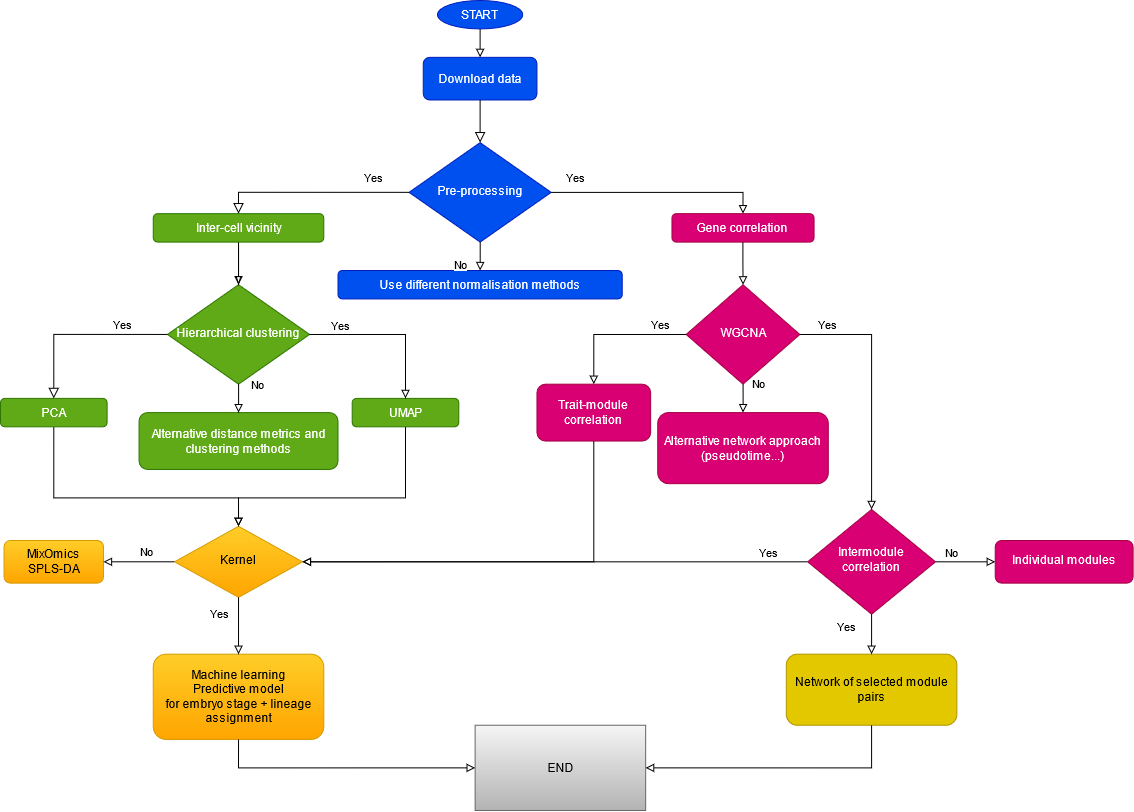

The diagram above was exported from draw.io. Its source (the exported page's mxGraphModel, read from the mxfile embedded in the PNG):
<mxGraphModel dx="2023" dy="912" grid="1" gridSize="10" guides="1" tooltips="1" connect="1" arrows="1" fold="1" page="1" pageScale="1" pageWidth="1169" pageHeight="827" math="0" shadow="0">
  <root>
    <mxCell id="WIyWlLk6GJQsqaUBKTNV-0" />
    <mxCell id="WIyWlLk6GJQsqaUBKTNV-1" parent="WIyWlLk6GJQsqaUBKTNV-0" />
    <mxCell id="WIyWlLk6GJQsqaUBKTNV-3" value="Download data" style="rounded=1;whiteSpace=wrap;html=1;fontSize=12;glass=0;strokeWidth=1;shadow=0;fillColor=#0050ef;strokeColor=#001DBC;fontColor=#ffffff;" parent="WIyWlLk6GJQsqaUBKTNV-1" vertex="1">
      <mxGeometry x="438.76355081555835" y="64.84210526315789" width="113.68431618569635" height="42.631578947368425" as="geometry" />
    </mxCell>
    <mxCell id="WIyWlLk6GJQsqaUBKTNV-6" value="Pre-processing" style="rhombus;whiteSpace=wrap;html=1;shadow=0;fontFamily=Helvetica;fontSize=12;align=center;strokeWidth=1;spacing=6;spacingTop=-4;fillColor=#0050ef;strokeColor=#001DBC;fontColor=#ffffff;" parent="WIyWlLk6GJQsqaUBKTNV-1" vertex="1">
      <mxGeometry x="424.5530112923463" y="150.10526315789474" width="142.10539523212046" height="99.47368421052632" as="geometry" />
    </mxCell>
    <mxCell id="WIyWlLk6GJQsqaUBKTNV-2" value="" style="rounded=0;html=1;jettySize=auto;orthogonalLoop=1;fontSize=11;endArrow=block;endFill=0;endSize=8;strokeWidth=1;shadow=0;labelBackgroundColor=none;edgeStyle=orthogonalEdgeStyle;" parent="WIyWlLk6GJQsqaUBKTNV-1" source="WIyWlLk6GJQsqaUBKTNV-3" target="WIyWlLk6GJQsqaUBKTNV-6" edge="1">
      <mxGeometry x="16" y="8" as="geometry" />
    </mxCell>
    <mxCell id="WIyWlLk6GJQsqaUBKTNV-7" value="Use different normalisation methods" style="rounded=1;whiteSpace=wrap;html=1;fontSize=12;glass=0;strokeWidth=1;shadow=0;fillColor=#0050ef;strokeColor=#001DBC;fontColor=#ffffff;" parent="WIyWlLk6GJQsqaUBKTNV-1" vertex="1">
      <mxGeometry x="353.50031367628605" y="278" width="284.2107904642409" height="28.42105263157895" as="geometry" />
    </mxCell>
    <mxCell id="8cEyuQTMVAT4TfFZRBLW-25" value="" style="edgeStyle=orthogonalEdgeStyle;rounded=0;orthogonalLoop=1;jettySize=auto;html=1;endArrow=block;endFill=0;" edge="1" parent="WIyWlLk6GJQsqaUBKTNV-1" source="WIyWlLk6GJQsqaUBKTNV-6" target="WIyWlLk6GJQsqaUBKTNV-7">
      <mxGeometry x="16" y="8" as="geometry" />
    </mxCell>
    <mxCell id="8cEyuQTMVAT4TfFZRBLW-26" value="No" style="edgeLabel;html=1;align=center;verticalAlign=middle;resizable=0;points=[];" vertex="1" connectable="0" parent="8cEyuQTMVAT4TfFZRBLW-25">
      <mxGeometry x="0.5537" y="1" relative="1" as="geometry">
        <mxPoint x="-21" as="offset" />
      </mxGeometry>
    </mxCell>
    <mxCell id="WIyWlLk6GJQsqaUBKTNV-10" value="Hierarchical clustering" style="rhombus;whiteSpace=wrap;html=1;shadow=0;fontFamily=Helvetica;fontSize=12;align=center;strokeWidth=1;spacing=6;spacingTop=-4;fillColor=#60a917;strokeColor=#2D7600;fontColor=#ffffff;" parent="WIyWlLk6GJQsqaUBKTNV-1" vertex="1">
      <mxGeometry x="182.9738393977415" y="292.2105263157895" width="142.10539523212046" height="99.47368421052632" as="geometry" />
    </mxCell>
    <mxCell id="WIyWlLk6GJQsqaUBKTNV-12" value="Alternative distance metrics and clustering methods" style="rounded=1;whiteSpace=wrap;html=1;fontSize=12;glass=0;strokeWidth=1;shadow=0;fillColor=#60a917;strokeColor=#2D7600;fontColor=#ffffff;" parent="WIyWlLk6GJQsqaUBKTNV-1" vertex="1">
      <mxGeometry x="154.55276035131743" y="420.10526315789474" width="198.9475533249686" height="56.8421052631579" as="geometry" />
    </mxCell>
    <mxCell id="8cEyuQTMVAT4TfFZRBLW-8" value="" style="edgeStyle=orthogonalEdgeStyle;rounded=0;orthogonalLoop=1;jettySize=auto;html=1;endArrow=block;endFill=0;entryX=0.5;entryY=0;entryDx=0;entryDy=0;" edge="1" parent="WIyWlLk6GJQsqaUBKTNV-1" source="WIyWlLk6GJQsqaUBKTNV-10" target="WIyWlLk6GJQsqaUBKTNV-12">
      <mxGeometry x="16" y="8" as="geometry">
        <mxPoint x="254.02653701380174" y="420.10526315789474" as="targetPoint" />
      </mxGeometry>
    </mxCell>
    <mxCell id="8cEyuQTMVAT4TfFZRBLW-10" value="No" style="edgeLabel;html=1;align=center;verticalAlign=middle;resizable=0;points=[];" vertex="1" connectable="0" parent="8cEyuQTMVAT4TfFZRBLW-8">
      <mxGeometry x="-0.7458" relative="1" as="geometry">
        <mxPoint x="18" y="-4" as="offset" />
      </mxGeometry>
    </mxCell>
    <mxCell id="8cEyuQTMVAT4TfFZRBLW-37" value="" style="edgeStyle=orthogonalEdgeStyle;rounded=0;orthogonalLoop=1;jettySize=auto;html=1;endArrow=block;endFill=0;exitX=0.5;exitY=1;exitDx=0;exitDy=0;" edge="1" parent="WIyWlLk6GJQsqaUBKTNV-1" source="S5cRu6HbRaJxTX0izgaF-0">
      <mxGeometry x="16" y="8" as="geometry">
        <mxPoint x="254.02653701380174" y="533.7894736842105" as="targetPoint" />
        <Array as="points">
          <mxPoint x="69.28952321204517" y="505.36842105263156" />
          <mxPoint x="254.02653701380174" y="505.36842105263156" />
        </Array>
      </mxGeometry>
    </mxCell>
    <mxCell id="S5cRu6HbRaJxTX0izgaF-0" value="PCA" style="rounded=1;whiteSpace=wrap;html=1;fontSize=12;glass=0;strokeWidth=1;shadow=0;fillColor=#60a917;strokeColor=#2D7600;fontColor=#ffffff;" parent="WIyWlLk6GJQsqaUBKTNV-1" vertex="1">
      <mxGeometry x="16" y="405.89473684210526" width="106.57904642409032" height="28.42105263157895" as="geometry" />
    </mxCell>
    <mxCell id="S5cRu6HbRaJxTX0izgaF-1" value="" style="rounded=0;html=1;jettySize=auto;orthogonalLoop=1;fontSize=11;endArrow=block;endFill=0;endSize=8;strokeWidth=1;shadow=0;labelBackgroundColor=none;edgeStyle=orthogonalEdgeStyle;exitX=0;exitY=0.5;exitDx=0;exitDy=0;entryX=0.5;entryY=0;entryDx=0;entryDy=0;" parent="WIyWlLk6GJQsqaUBKTNV-1" source="WIyWlLk6GJQsqaUBKTNV-10" target="S5cRu6HbRaJxTX0izgaF-0" edge="1">
      <mxGeometry x="16" y="8" as="geometry">
        <mxPoint as="offset" />
        <mxPoint x="239.8159974905897" y="746.9473684210526" as="sourcePoint" />
        <mxPoint x="111.92114178168129" y="818.0000000000001" as="targetPoint" />
        <Array as="points">
          <mxPoint x="69.28952321204517" y="341.94736842105266" />
        </Array>
      </mxGeometry>
    </mxCell>
    <mxCell id="8cEyuQTMVAT4TfFZRBLW-9" value="Yes" style="edgeLabel;html=1;align=center;verticalAlign=middle;resizable=0;points=[];" vertex="1" connectable="0" parent="S5cRu6HbRaJxTX0izgaF-1">
      <mxGeometry x="-0.2755" y="1" relative="1" as="geometry">
        <mxPoint x="19" y="-11" as="offset" />
      </mxGeometry>
    </mxCell>
    <mxCell id="S5cRu6HbRaJxTX0izgaF-14" value="" style="rounded=0;html=1;jettySize=auto;orthogonalLoop=1;fontSize=11;endArrow=block;endFill=0;endSize=8;strokeWidth=1;shadow=0;labelBackgroundColor=none;edgeStyle=orthogonalEdgeStyle;entryX=0.5;entryY=0;entryDx=0;entryDy=0;exitX=0;exitY=0.5;exitDx=0;exitDy=0;" parent="WIyWlLk6GJQsqaUBKTNV-1" target="S5cRu6HbRaJxTX0izgaF-16" edge="1" source="WIyWlLk6GJQsqaUBKTNV-6">
      <mxGeometry x="16" y="8" as="geometry">
        <mxPoint x="495.6057089084064" y="249.57894736842107" as="sourcePoint" />
        <mxPoint x="495.0088662484317" y="434.3157894736843" as="targetPoint" />
        <Array as="points">
          <mxPoint x="254.02653701380174" y="199.84210526315792" />
        </Array>
      </mxGeometry>
    </mxCell>
    <mxCell id="8cEyuQTMVAT4TfFZRBLW-1" value="Yes" style="edgeLabel;html=1;align=center;verticalAlign=middle;resizable=0;points=[];" vertex="1" connectable="0" parent="S5cRu6HbRaJxTX0izgaF-14">
      <mxGeometry x="-0.4124" y="1" relative="1" as="geometry">
        <mxPoint x="20" y="-16" as="offset" />
      </mxGeometry>
    </mxCell>
    <mxCell id="8cEyuQTMVAT4TfFZRBLW-5" value="" style="edgeStyle=orthogonalEdgeStyle;rounded=0;orthogonalLoop=1;jettySize=auto;html=1;endArrow=blockThin;endFill=0;" edge="1" parent="WIyWlLk6GJQsqaUBKTNV-1" source="S5cRu6HbRaJxTX0izgaF-16" target="WIyWlLk6GJQsqaUBKTNV-10">
      <mxGeometry x="16" y="8" as="geometry" />
    </mxCell>
    <mxCell id="8cEyuQTMVAT4TfFZRBLW-6" value="" style="edgeStyle=orthogonalEdgeStyle;rounded=0;orthogonalLoop=1;jettySize=auto;html=1;endArrow=block;endFill=0;" edge="1" parent="WIyWlLk6GJQsqaUBKTNV-1" source="S5cRu6HbRaJxTX0izgaF-16" target="WIyWlLk6GJQsqaUBKTNV-10">
      <mxGeometry x="16" y="8" as="geometry" />
    </mxCell>
    <mxCell id="S5cRu6HbRaJxTX0izgaF-16" value="&lt;div&gt;Inter-cell vicinity&lt;br&gt;&lt;/div&gt;" style="rounded=1;whiteSpace=wrap;html=1;fillColor=#60a917;strokeColor=#2D7600;fontColor=#ffffff;" parent="WIyWlLk6GJQsqaUBKTNV-1" vertex="1">
      <mxGeometry x="168.76329987452948" y="221.15789473684214" width="170.5264742785445" height="28.42105263157895" as="geometry" />
    </mxCell>
    <mxCell id="S5cRu6HbRaJxTX0izgaF-19" value="Gene correlation" style="rounded=1;whiteSpace=wrap;html=1;fillColor=#d80073;strokeColor=#A50040;fontColor=#ffffff;" parent="WIyWlLk6GJQsqaUBKTNV-1" vertex="1">
      <mxGeometry x="687.447992471769" y="221.15789473684214" width="142.10539523212046" height="28.42105263157895" as="geometry" />
    </mxCell>
    <mxCell id="8cEyuQTMVAT4TfFZRBLW-48" value="" style="edgeStyle=orthogonalEdgeStyle;rounded=0;orthogonalLoop=1;jettySize=auto;html=1;endArrow=block;endFill=0;entryX=0.5;entryY=0;entryDx=0;entryDy=0;" edge="1" parent="WIyWlLk6GJQsqaUBKTNV-1" source="WIyWlLk6GJQsqaUBKTNV-6" target="S5cRu6HbRaJxTX0izgaF-19">
      <mxGeometry x="16" y="8" as="geometry">
        <Array as="points">
          <mxPoint x="758.5006900878293" y="199.84210526315792" />
        </Array>
      </mxGeometry>
    </mxCell>
    <mxCell id="8cEyuQTMVAT4TfFZRBLW-49" value="Yes" style="edgeLabel;html=1;align=center;verticalAlign=middle;resizable=0;points=[];" vertex="1" connectable="0" parent="8cEyuQTMVAT4TfFZRBLW-48">
      <mxGeometry x="-0.8756" y="1" relative="1" as="geometry">
        <mxPoint x="11" y="-14" as="offset" />
      </mxGeometry>
    </mxCell>
    <mxCell id="S5cRu6HbRaJxTX0izgaF-38" value="WGCNA" style="rhombus;whiteSpace=wrap;html=1;shadow=0;fontFamily=Helvetica;fontSize=12;align=center;strokeWidth=1;spacing=6;spacingTop=-4;fillColor=#d80073;strokeColor=#A50040;fontColor=#ffffff;" parent="WIyWlLk6GJQsqaUBKTNV-1" vertex="1">
      <mxGeometry x="701.6585319949811" y="292.2105263157895" width="113.68431618569635" height="99.47368421052632" as="geometry" />
    </mxCell>
    <mxCell id="8cEyuQTMVAT4TfFZRBLW-18" value="" style="edgeStyle=orthogonalEdgeStyle;rounded=0;orthogonalLoop=1;jettySize=auto;html=1;endArrow=block;endFill=0;" edge="1" parent="WIyWlLk6GJQsqaUBKTNV-1" source="S5cRu6HbRaJxTX0izgaF-19" target="S5cRu6HbRaJxTX0izgaF-38">
      <mxGeometry x="16" y="8" as="geometry" />
    </mxCell>
    <mxCell id="S5cRu6HbRaJxTX0izgaF-40" value="&lt;div&gt;Intermodule&lt;/div&gt;&lt;div&gt;correlation&lt;br&gt;&lt;/div&gt;" style="rhombus;whiteSpace=wrap;html=1;shadow=0;fontFamily=Helvetica;fontSize=12;align=center;strokeWidth=1;spacing=6;spacingTop=-4;fillColor=#d80073;strokeColor=#A50040;fontColor=#ffffff;" parent="WIyWlLk6GJQsqaUBKTNV-1" vertex="1">
      <mxGeometry x="823.1444343789209" y="516.9215789473685" width="127.8948557089084" height="104.80263157894737" as="geometry" />
    </mxCell>
    <mxCell id="8cEyuQTMVAT4TfFZRBLW-42" value="" style="edgeStyle=orthogonalEdgeStyle;rounded=0;orthogonalLoop=1;jettySize=auto;html=1;endArrow=block;endFill=0;" edge="1" parent="WIyWlLk6GJQsqaUBKTNV-1" source="S5cRu6HbRaJxTX0izgaF-38" target="S5cRu6HbRaJxTX0izgaF-40">
      <mxGeometry x="16" y="8" as="geometry" />
    </mxCell>
    <mxCell id="8cEyuQTMVAT4TfFZRBLW-46" value="Yes" style="edgeLabel;html=1;align=center;verticalAlign=middle;resizable=0;points=[];" vertex="1" connectable="0" parent="8cEyuQTMVAT4TfFZRBLW-42">
      <mxGeometry x="-0.7576" y="1" relative="1" as="geometry">
        <mxPoint x="-3" y="-10" as="offset" />
      </mxGeometry>
    </mxCell>
    <mxCell id="S5cRu6HbRaJxTX0izgaF-43" value="Alternative network approach (pseudotime...)" style="rounded=1;whiteSpace=wrap;html=1;fontSize=12;glass=0;strokeWidth=1;shadow=0;fillColor=#d80073;strokeColor=#A50040;fontColor=#ffffff;" parent="WIyWlLk6GJQsqaUBKTNV-1" vertex="1">
      <mxGeometry x="673.237452948557" y="420.10526315789474" width="170.5264742785445" height="71.05263157894737" as="geometry" />
    </mxCell>
    <mxCell id="8cEyuQTMVAT4TfFZRBLW-43" value="" style="edgeStyle=orthogonalEdgeStyle;rounded=0;orthogonalLoop=1;jettySize=auto;html=1;endArrow=block;endFill=0;" edge="1" parent="WIyWlLk6GJQsqaUBKTNV-1" source="S5cRu6HbRaJxTX0izgaF-38" target="S5cRu6HbRaJxTX0izgaF-43">
      <mxGeometry x="16" y="8" as="geometry" />
    </mxCell>
    <mxCell id="8cEyuQTMVAT4TfFZRBLW-44" value="No" style="edgeLabel;html=1;align=center;verticalAlign=middle;resizable=0;points=[];" vertex="1" connectable="0" parent="8cEyuQTMVAT4TfFZRBLW-43">
      <mxGeometry x="-0.6667" relative="1" as="geometry">
        <mxPoint x="15" y="-6" as="offset" />
      </mxGeometry>
    </mxCell>
    <mxCell id="S5cRu6HbRaJxTX0izgaF-48" value="&lt;div&gt;Trait-module&lt;/div&gt;&lt;div&gt;correlation&lt;br&gt;&lt;/div&gt;" style="rectangle;whiteSpace=wrap;html=1;rounded=1;direction=south;fillColor=#d80073;strokeColor=#A50040;fontColor=#ffffff;" parent="WIyWlLk6GJQsqaUBKTNV-1" vertex="1">
      <mxGeometry x="552.4478670012546" y="391.68421052631584" width="113.68431618569635" height="56.8421052631579" as="geometry" />
    </mxCell>
    <mxCell id="8cEyuQTMVAT4TfFZRBLW-41" value="" style="edgeStyle=orthogonalEdgeStyle;rounded=0;orthogonalLoop=1;jettySize=auto;html=1;endArrow=block;endFill=0;" edge="1" parent="WIyWlLk6GJQsqaUBKTNV-1" source="S5cRu6HbRaJxTX0izgaF-38" target="S5cRu6HbRaJxTX0izgaF-48">
      <mxGeometry x="16" y="8" as="geometry">
        <Array as="points">
          <mxPoint x="609.2900250941028" y="341.94736842105266" />
        </Array>
      </mxGeometry>
    </mxCell>
    <mxCell id="8cEyuQTMVAT4TfFZRBLW-45" value="Yes" style="edgeLabel;html=1;align=center;verticalAlign=middle;resizable=0;points=[];" vertex="1" connectable="0" parent="8cEyuQTMVAT4TfFZRBLW-41">
      <mxGeometry x="-0.6356" y="2" relative="1" as="geometry">
        <mxPoint y="-13" as="offset" />
      </mxGeometry>
    </mxCell>
    <mxCell id="S5cRu6HbRaJxTX0izgaF-51" value="Kernel" style="rhombus;whiteSpace=wrap;html=1;shadow=0;fontFamily=Helvetica;fontSize=12;align=center;strokeWidth=1;spacing=6;spacingTop=-4;gradientColor=#ffa500;fillColor=#ffcd28;strokeColor=#d79b00;" parent="WIyWlLk6GJQsqaUBKTNV-1" vertex="1">
      <mxGeometry x="190.07910915934752" y="533.7894736842105" width="127.8948557089084" height="71.05263157894737" as="geometry" />
    </mxCell>
    <mxCell id="8cEyuQTMVAT4TfFZRBLW-51" value="" style="edgeStyle=orthogonalEdgeStyle;rounded=0;orthogonalLoop=1;jettySize=auto;html=1;endArrow=block;endFill=0;entryX=1;entryY=0.5;entryDx=0;entryDy=0;" edge="1" parent="WIyWlLk6GJQsqaUBKTNV-1" source="S5cRu6HbRaJxTX0izgaF-40" target="S5cRu6HbRaJxTX0izgaF-51">
      <mxGeometry x="16" y="8" as="geometry">
        <mxPoint x="573.7636762860726" y="569.3157894736842" as="targetPoint" />
      </mxGeometry>
    </mxCell>
    <mxCell id="8cEyuQTMVAT4TfFZRBLW-52" value="Yes" style="edgeLabel;html=1;align=center;verticalAlign=middle;resizable=0;points=[];" vertex="1" connectable="0" parent="8cEyuQTMVAT4TfFZRBLW-51">
      <mxGeometry x="-0.8277" relative="1" as="geometry">
        <mxPoint x="4" y="-10" as="offset" />
      </mxGeometry>
    </mxCell>
    <mxCell id="8cEyuQTMVAT4TfFZRBLW-47" value="" style="edgeStyle=orthogonalEdgeStyle;rounded=0;orthogonalLoop=1;jettySize=auto;html=1;endArrow=block;endFill=0;entryX=1;entryY=0.5;entryDx=0;entryDy=0;" edge="1" parent="WIyWlLk6GJQsqaUBKTNV-1" source="S5cRu6HbRaJxTX0izgaF-48" target="S5cRu6HbRaJxTX0izgaF-51">
      <mxGeometry x="16" y="8" as="geometry">
        <Array as="points">
          <mxPoint x="609.2900250941028" y="569.3157894736842" />
        </Array>
      </mxGeometry>
    </mxCell>
    <mxCell id="S5cRu6HbRaJxTX0izgaF-56" value="&lt;div&gt;Network of selected module pairs&lt;br&gt;&lt;/div&gt;" style="whiteSpace=wrap;html=1;rounded=1;fillColor=#e3c800;strokeColor=#B09500;fontColor=#000000;" parent="WIyWlLk6GJQsqaUBKTNV-1" vertex="1">
      <mxGeometry x="801.8286250941028" y="661.6842105263157" width="170.5264742785445" height="71.05263157894737" as="geometry" />
    </mxCell>
    <mxCell id="S5cRu6HbRaJxTX0izgaF-57" value="" style="edgeStyle=none;rounded=0;orthogonalLoop=1;jettySize=auto;html=1;endArrow=block;endFill=0;" parent="WIyWlLk6GJQsqaUBKTNV-1" source="S5cRu6HbRaJxTX0izgaF-40" target="S5cRu6HbRaJxTX0izgaF-56" edge="1">
      <mxGeometry x="16" y="8" as="geometry" />
    </mxCell>
    <mxCell id="S5cRu6HbRaJxTX0izgaF-58" value="Yes" style="edgeLabel;html=1;align=center;verticalAlign=middle;resizable=0;points=[];" parent="S5cRu6HbRaJxTX0izgaF-57" vertex="1" connectable="0">
      <mxGeometry x="0.3784" relative="1" as="geometry">
        <mxPoint x="-26" y="-16" as="offset" />
      </mxGeometry>
    </mxCell>
    <mxCell id="S5cRu6HbRaJxTX0izgaF-66" value="&lt;div&gt;Machine learning&lt;/div&gt;&lt;div&gt;Predictive model&lt;/div&gt;&lt;div&gt;for embryo stage + lineage assignment&lt;br&gt;&lt;/div&gt;" style="whiteSpace=wrap;html=1;rounded=1;gradientColor=#ffa500;fillColor=#ffcd28;strokeColor=#d79b00;" parent="WIyWlLk6GJQsqaUBKTNV-1" vertex="1">
      <mxGeometry x="168.76329987452948" y="661.6842105263157" width="170.5264742785445" height="85.26315789473685" as="geometry" />
    </mxCell>
    <mxCell id="S5cRu6HbRaJxTX0izgaF-67" value="" style="edgeStyle=none;rounded=0;orthogonalLoop=1;jettySize=auto;html=1;endArrow=block;endFill=0;" parent="WIyWlLk6GJQsqaUBKTNV-1" source="S5cRu6HbRaJxTX0izgaF-51" target="S5cRu6HbRaJxTX0izgaF-66" edge="1">
      <mxGeometry x="16" y="8" as="geometry" />
    </mxCell>
    <mxCell id="S5cRu6HbRaJxTX0izgaF-81" value="Yes" style="edgeLabel;html=1;align=center;verticalAlign=middle;resizable=0;points=[];" parent="S5cRu6HbRaJxTX0izgaF-67" vertex="1" connectable="0">
      <mxGeometry x="-0.22" y="2" relative="1" as="geometry">
        <mxPoint x="-22" y="-6" as="offset" />
      </mxGeometry>
    </mxCell>
    <mxCell id="S5cRu6HbRaJxTX0izgaF-73" value="" style="edgeStyle=none;rounded=0;orthogonalLoop=1;jettySize=auto;html=1;endArrow=block;endFill=0;" parent="WIyWlLk6GJQsqaUBKTNV-1" source="S5cRu6HbRaJxTX0izgaF-72" target="WIyWlLk6GJQsqaUBKTNV-3" edge="1">
      <mxGeometry x="16" y="8" as="geometry" />
    </mxCell>
    <mxCell id="S5cRu6HbRaJxTX0izgaF-72" value="START" style="ellipse;whiteSpace=wrap;html=1;fillColor=#0050ef;strokeColor=#001DBC;fontColor=#ffffff;" parent="WIyWlLk6GJQsqaUBKTNV-1" vertex="1">
      <mxGeometry x="452.9740903387704" y="8" width="85.26323713927225" height="28.42105263157895" as="geometry" />
    </mxCell>
    <mxCell id="S5cRu6HbRaJxTX0izgaF-78" value="&lt;div&gt;MixOmics&lt;/div&gt;&lt;div&gt;SPLS-DA&lt;br&gt;&lt;/div&gt;" style="rounded=1;whiteSpace=wrap;html=1;fontSize=12;glass=0;strokeWidth=1;shadow=0;gradientColor=#ffa500;fillColor=#ffcd28;strokeColor=#d79b00;" parent="WIyWlLk6GJQsqaUBKTNV-1" vertex="1">
      <mxGeometry x="19.552634880803012" y="548" width="99.4737766624843" height="42.631578947368425" as="geometry" />
    </mxCell>
    <mxCell id="8cEyuQTMVAT4TfFZRBLW-33" value="" style="edgeStyle=orthogonalEdgeStyle;rounded=0;orthogonalLoop=1;jettySize=auto;html=1;endArrow=block;endFill=0;" edge="1" parent="WIyWlLk6GJQsqaUBKTNV-1" source="S5cRu6HbRaJxTX0izgaF-51" target="S5cRu6HbRaJxTX0izgaF-78">
      <mxGeometry x="16" y="8" as="geometry" />
    </mxCell>
    <mxCell id="8cEyuQTMVAT4TfFZRBLW-34" value="No" style="edgeLabel;html=1;align=center;verticalAlign=middle;resizable=0;points=[];" vertex="1" connectable="0" parent="8cEyuQTMVAT4TfFZRBLW-33">
      <mxGeometry x="0.254" relative="1" as="geometry">
        <mxPoint x="16" y="-11" as="offset" />
      </mxGeometry>
    </mxCell>
    <mxCell id="8cEyuQTMVAT4TfFZRBLW-36" value="" style="edgeStyle=orthogonalEdgeStyle;rounded=0;orthogonalLoop=1;jettySize=auto;html=1;endArrow=block;endFill=0;entryX=0.5;entryY=0;entryDx=0;entryDy=0;exitX=0.5;exitY=1;exitDx=0;exitDy=0;" edge="1" parent="WIyWlLk6GJQsqaUBKTNV-1" source="8cEyuQTMVAT4TfFZRBLW-30" target="S5cRu6HbRaJxTX0izgaF-51">
      <mxGeometry x="16" y="8" as="geometry">
        <mxPoint x="421.7109033877038" y="448.5263157894737" as="sourcePoint" />
        <mxPoint x="421.00037641154324" y="548" as="targetPoint" />
        <Array as="points">
          <mxPoint x="420.2898494353826" y="505.36842105263156" />
          <mxPoint x="254.02653701380174" y="505.36842105263156" />
        </Array>
      </mxGeometry>
    </mxCell>
    <mxCell id="8cEyuQTMVAT4TfFZRBLW-30" value="UMAP" style="rounded=1;whiteSpace=wrap;html=1;fontSize=12;glass=0;strokeWidth=1;shadow=0;fillColor=#60a917;strokeColor=#2D7600;fontColor=#ffffff;" vertex="1" parent="WIyWlLk6GJQsqaUBKTNV-1">
      <mxGeometry x="367.7108531994981" y="405.89473684210526" width="106.57904642409032" height="28.42105263157895" as="geometry" />
    </mxCell>
    <mxCell id="8cEyuQTMVAT4TfFZRBLW-31" value="" style="edgeStyle=orthogonalEdgeStyle;rounded=0;orthogonalLoop=1;jettySize=auto;html=1;endArrow=block;endFill=0;entryX=0.5;entryY=0;entryDx=0;entryDy=0;" edge="1" parent="WIyWlLk6GJQsqaUBKTNV-1" source="WIyWlLk6GJQsqaUBKTNV-10" target="8cEyuQTMVAT4TfFZRBLW-30">
      <mxGeometry x="16" y="8" as="geometry" />
    </mxCell>
    <mxCell id="8cEyuQTMVAT4TfFZRBLW-32" value="Yes" style="edgeLabel;html=1;align=center;verticalAlign=middle;resizable=0;points=[];" vertex="1" connectable="0" parent="8cEyuQTMVAT4TfFZRBLW-31">
      <mxGeometry x="-0.577" relative="1" as="geometry">
        <mxPoint x="-4" y="-10" as="offset" />
      </mxGeometry>
    </mxCell>
    <mxCell id="8cEyuQTMVAT4TfFZRBLW-57" value="END" style="rounded=0;whiteSpace=wrap;html=1;fillColor=#f5f5f5;strokeColor=#666666;gradientColor=#b3b3b3;" vertex="1" parent="WIyWlLk6GJQsqaUBKTNV-1">
      <mxGeometry x="490.6320200752823" y="732.7368421052632" width="170.5264742785445" height="85.26315789473685" as="geometry" />
    </mxCell>
    <mxCell id="8cEyuQTMVAT4TfFZRBLW-60" value="" style="edgeStyle=orthogonalEdgeStyle;rounded=0;orthogonalLoop=1;jettySize=auto;html=1;endArrow=block;endFill=0;entryX=1;entryY=0.5;entryDx=0;entryDy=0;exitX=0.5;exitY=1;exitDx=0;exitDy=0;" edge="1" parent="WIyWlLk6GJQsqaUBKTNV-1" source="S5cRu6HbRaJxTX0izgaF-56" target="8cEyuQTMVAT4TfFZRBLW-57">
      <mxGeometry x="16" y="8" as="geometry">
        <mxPoint x="758.5006900878293" y="839.3157894736839" as="targetPoint" />
      </mxGeometry>
    </mxCell>
    <mxCell id="8cEyuQTMVAT4TfFZRBLW-58" value="" style="edgeStyle=orthogonalEdgeStyle;rounded=0;orthogonalLoop=1;jettySize=auto;html=1;endArrow=block;endFill=0;entryX=0;entryY=0.5;entryDx=0;entryDy=0;exitX=0.5;exitY=1;exitDx=0;exitDy=0;" edge="1" parent="WIyWlLk6GJQsqaUBKTNV-1" source="S5cRu6HbRaJxTX0izgaF-66" target="8cEyuQTMVAT4TfFZRBLW-57">
      <mxGeometry x="16" y="8" as="geometry" />
    </mxCell>
    <mxCell id="8cEyuQTMVAT4TfFZRBLW-61" value="Individual modules" style="whiteSpace=wrap;html=1;shadow=0;strokeWidth=1;spacing=6;spacingTop=-4;rounded=1;fillColor=#d80073;strokeColor=#A50040;fontColor=#ffffff;" vertex="1" parent="WIyWlLk6GJQsqaUBKTNV-1">
      <mxGeometry x="1010.7377666248431" y="548" width="137.84223337515684" height="42.631578947368425" as="geometry" />
    </mxCell>
    <mxCell id="8cEyuQTMVAT4TfFZRBLW-62" value="" style="edgeStyle=orthogonalEdgeStyle;rounded=0;orthogonalLoop=1;jettySize=auto;html=1;endArrow=block;endFill=0;" edge="1" parent="WIyWlLk6GJQsqaUBKTNV-1" source="S5cRu6HbRaJxTX0izgaF-40" target="8cEyuQTMVAT4TfFZRBLW-61">
      <mxGeometry x="16" y="8" as="geometry" />
    </mxCell>
    <mxCell id="8cEyuQTMVAT4TfFZRBLW-63" value="No" style="edgeLabel;html=1;align=center;verticalAlign=middle;resizable=0;points=[];" vertex="1" connectable="0" parent="8cEyuQTMVAT4TfFZRBLW-62">
      <mxGeometry x="-0.6231" y="-1" relative="1" as="geometry">
        <mxPoint x="4" y="-11" as="offset" />
      </mxGeometry>
    </mxCell>
  </root>
</mxGraphModel>